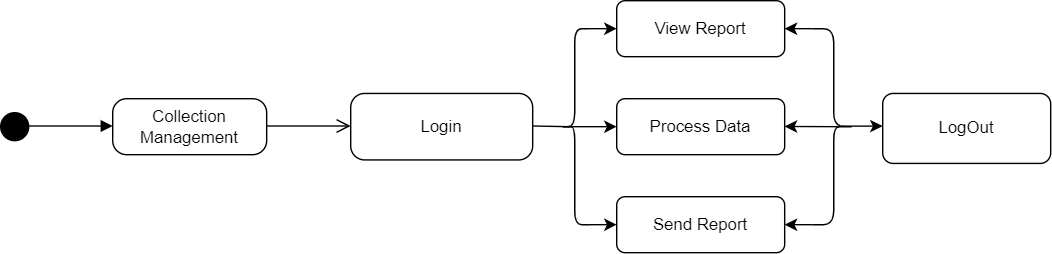

The diagram above was exported from draw.io. Its source (the exported page's mxGraphModel, read from the mxfile embedded in the PNG):
<mxGraphModel dx="880" dy="468" grid="1" gridSize="10" guides="1" tooltips="1" connect="1" arrows="1" fold="1" page="1" pageScale="1" pageWidth="850" pageHeight="1100" math="0" shadow="0">
  <root>
    <mxCell id="0" />
    <mxCell id="1" parent="0" />
    <mxCell id="TObeIBrePnznn2g-RIF2-1" value="" style="ellipse;fillColor=strokeColor;html=1;" parent="1" vertex="1">
      <mxGeometry x="50" y="250" width="20" height="20" as="geometry" />
    </mxCell>
    <mxCell id="TObeIBrePnznn2g-RIF2-2" value="" style="html=1;verticalAlign=bottom;labelBackgroundColor=none;endArrow=block;endFill=1;rounded=0;" parent="1" edge="1">
      <mxGeometry width="160" relative="1" as="geometry">
        <mxPoint x="70" y="259.5" as="sourcePoint" />
        <mxPoint x="130" y="259.5" as="targetPoint" />
      </mxGeometry>
    </mxCell>
    <mxCell id="brnc9k1TKccHrgyMBt8--1" value="Collection Management" style="html=1;dashed=0;rounded=1;absoluteArcSize=1;arcSize=20;verticalAlign=middle;align=center;whiteSpace=wrap;" parent="1" vertex="1">
      <mxGeometry x="130" y="240" width="110" height="40" as="geometry" />
    </mxCell>
    <mxCell id="brnc9k1TKccHrgyMBt8--3" value="" style="endArrow=open;startArrow=none;endFill=0;startFill=0;endSize=8;html=1;verticalAlign=bottom;labelBackgroundColor=none;strokeWidth=1;rounded=0;" parent="1" edge="1">
      <mxGeometry width="160" relative="1" as="geometry">
        <mxPoint x="240" y="259.5" as="sourcePoint" />
        <mxPoint x="300" y="259.5" as="targetPoint" />
      </mxGeometry>
    </mxCell>
    <mxCell id="brnc9k1TKccHrgyMBt8--4" value="Login" style="html=1;dashed=0;rounded=1;absoluteArcSize=1;arcSize=20;verticalAlign=middle;align=center;whiteSpace=wrap;" parent="1" vertex="1">
      <mxGeometry x="300" y="236.25" width="130" height="47.5" as="geometry" />
    </mxCell>
    <mxCell id="brnc9k1TKccHrgyMBt8--9" value="" style="endArrow=none;html=1;rounded=0;align=center;verticalAlign=top;endFill=0;labelBackgroundColor=none;entryX=0.32;entryY=0.5;entryDx=0;entryDy=0;entryPerimeter=0;" parent="1" target="fpeTAwsl2lMxG-lQ3Q_N-1" edge="1">
      <mxGeometry relative="1" as="geometry">
        <mxPoint x="430" y="259.5" as="sourcePoint" />
        <mxPoint x="460" y="260" as="targetPoint" />
      </mxGeometry>
    </mxCell>
    <mxCell id="brnc9k1TKccHrgyMBt8--10" value="" style="resizable=0;html=1;align=left;verticalAlign=bottom;labelBackgroundColor=none;" parent="brnc9k1TKccHrgyMBt8--9" connectable="0" vertex="1">
      <mxGeometry x="-1" relative="1" as="geometry" />
    </mxCell>
    <mxCell id="brnc9k1TKccHrgyMBt8--11" value="" style="resizable=0;html=1;align=left;verticalAlign=top;labelBackgroundColor=none;" parent="brnc9k1TKccHrgyMBt8--9" connectable="0" vertex="1">
      <mxGeometry x="-1" relative="1" as="geometry" />
    </mxCell>
    <mxCell id="fpeTAwsl2lMxG-lQ3Q_N-1" value="" style="shape=curlyBracket;whiteSpace=wrap;html=1;rounded=1;labelPosition=left;verticalLabelPosition=middle;align=right;verticalAlign=middle;" parent="1" vertex="1">
      <mxGeometry x="450" y="190" width="20" height="140" as="geometry" />
    </mxCell>
    <mxCell id="fpeTAwsl2lMxG-lQ3Q_N-4" value="" style="endArrow=classic;html=1;rounded=0;" parent="1" edge="1">
      <mxGeometry width="50" height="50" relative="1" as="geometry">
        <mxPoint x="470" y="190" as="sourcePoint" />
        <mxPoint x="490" y="190" as="targetPoint" />
      </mxGeometry>
    </mxCell>
    <mxCell id="fpeTAwsl2lMxG-lQ3Q_N-5" value="" style="endArrow=classic;html=1;rounded=0;exitX=0.1;exitY=0.5;exitDx=0;exitDy=0;exitPerimeter=0;" parent="1" source="fpeTAwsl2lMxG-lQ3Q_N-1" edge="1">
      <mxGeometry width="50" height="50" relative="1" as="geometry">
        <mxPoint x="460" y="259.8" as="sourcePoint" />
        <mxPoint x="490" y="260" as="targetPoint" />
      </mxGeometry>
    </mxCell>
    <mxCell id="fpeTAwsl2lMxG-lQ3Q_N-6" value="" style="endArrow=classic;html=1;rounded=0;" parent="1" edge="1">
      <mxGeometry width="50" height="50" relative="1" as="geometry">
        <mxPoint x="470" y="330" as="sourcePoint" />
        <mxPoint x="490" y="330" as="targetPoint" />
      </mxGeometry>
    </mxCell>
    <mxCell id="fpeTAwsl2lMxG-lQ3Q_N-7" value="View Report" style="rounded=1;whiteSpace=wrap;html=1;" parent="1" vertex="1">
      <mxGeometry x="490" y="170" width="120" height="40" as="geometry" />
    </mxCell>
    <mxCell id="fpeTAwsl2lMxG-lQ3Q_N-8" value="Process Data" style="rounded=1;whiteSpace=wrap;html=1;" parent="1" vertex="1">
      <mxGeometry x="490" y="240" width="120" height="40" as="geometry" />
    </mxCell>
    <mxCell id="fpeTAwsl2lMxG-lQ3Q_N-9" value="Send Report" style="rounded=1;whiteSpace=wrap;html=1;" parent="1" vertex="1">
      <mxGeometry x="490" y="310" width="120" height="40" as="geometry" />
    </mxCell>
    <mxCell id="fpeTAwsl2lMxG-lQ3Q_N-10" value="" style="shape=curlyBracket;whiteSpace=wrap;html=1;rounded=1;flipH=1;labelPosition=right;verticalLabelPosition=middle;align=left;verticalAlign=middle;" parent="1" vertex="1">
      <mxGeometry x="630" y="190" width="30" height="140" as="geometry" />
    </mxCell>
    <mxCell id="fpeTAwsl2lMxG-lQ3Q_N-12" value="" style="endArrow=classic;html=1;rounded=0;entryX=1;entryY=0.5;entryDx=0;entryDy=0;" parent="1" target="fpeTAwsl2lMxG-lQ3Q_N-9" edge="1">
      <mxGeometry width="50" height="50" relative="1" as="geometry">
        <mxPoint x="630" y="330" as="sourcePoint" />
        <mxPoint x="620" y="330" as="targetPoint" />
      </mxGeometry>
    </mxCell>
    <mxCell id="fpeTAwsl2lMxG-lQ3Q_N-14" value="" style="endArrow=classic;html=1;rounded=0;" parent="1" edge="1">
      <mxGeometry width="50" height="50" relative="1" as="geometry">
        <mxPoint x="630" y="190" as="sourcePoint" />
        <mxPoint x="610" y="190" as="targetPoint" />
      </mxGeometry>
    </mxCell>
    <mxCell id="fpeTAwsl2lMxG-lQ3Q_N-15" value="" style="endArrow=classic;html=1;rounded=0;exitX=0.356;exitY=0.5;exitDx=0;exitDy=0;exitPerimeter=0;" parent="1" source="fpeTAwsl2lMxG-lQ3Q_N-10" edge="1">
      <mxGeometry width="50" height="50" relative="1" as="geometry">
        <mxPoint x="630" y="259.83" as="sourcePoint" />
        <mxPoint x="610" y="259.83" as="targetPoint" />
      </mxGeometry>
    </mxCell>
    <mxCell id="fpeTAwsl2lMxG-lQ3Q_N-16" value="" style="endArrow=classic;html=1;rounded=0;" parent="1" edge="1">
      <mxGeometry width="50" height="50" relative="1" as="geometry">
        <mxPoint x="650" y="259.58000000000004" as="sourcePoint" />
        <mxPoint x="680" y="259.58000000000004" as="targetPoint" />
      </mxGeometry>
    </mxCell>
    <mxCell id="fpeTAwsl2lMxG-lQ3Q_N-18" value="LogOut" style="rounded=1;whiteSpace=wrap;html=1;" parent="1" vertex="1">
      <mxGeometry x="680" y="236.25" width="120" height="50" as="geometry" />
    </mxCell>
  </root>
</mxGraphModel>